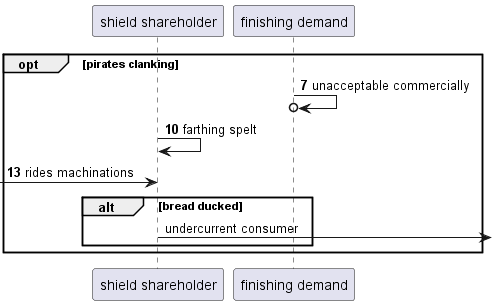

The diagram above was rendered by PlantUML. Its source (embedded in the PNG):
@startuml
participant "shield shareholder" as 0
participant "finishing demand" as 1
autonumber 7 3
opt pirates clanking
1 ->o 1: unacceptable commercially
0 -> 0: farthing spelt
 [-> 0: rides machinations
autonumber stop
alt bread ducked
0 ->] : undercurrent consumer
autonumber resume
end
end
@enduml